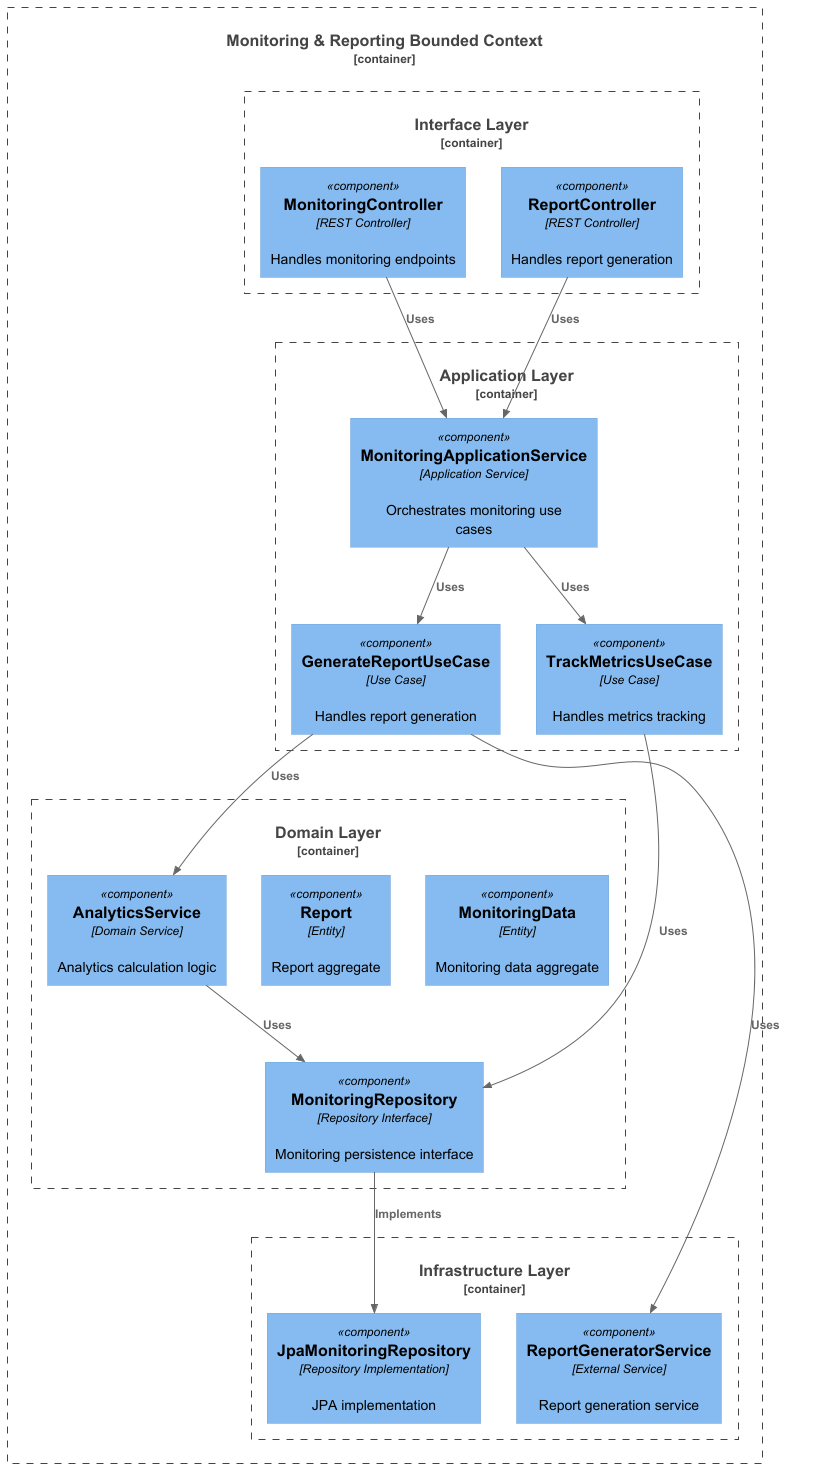

The diagram above was rendered by PlantUML. Its source (embedded in the PNG):
@startuml MonitoringReporting_Component_Diagram

!include https://raw.githubusercontent.com/plantuml-stdlib/C4-PlantUML/master/C4_Component.puml

Container_Boundary(mr_boundary, "Monitoring & Reporting Bounded Context") {
    
    Container_Boundary(interface_layer, "Interface Layer") {
        Component(monitoring_controller, "MonitoringController", "REST Controller", "Handles monitoring endpoints")
        Component(report_controller, "ReportController", "REST Controller", "Handles report generation")
    }
    
    Container_Boundary(application_layer, "Application Layer") {
        Component(monitoring_service, "MonitoringApplicationService", "Application Service", "Orchestrates monitoring use cases")
        Component(generate_report_usecase, "GenerateReportUseCase", "Use Case", "Handles report generation")
        Component(track_metrics_usecase, "TrackMetricsUseCase", "Use Case", "Handles metrics tracking")
    }
    
    Container_Boundary(domain_layer, "Domain Layer") {
        Component(monitoring_data, "MonitoringData", "Entity", "Monitoring data aggregate")
        Component(report_entity, "Report", "Entity", "Report aggregate")
        Component(analytics_service, "AnalyticsService", "Domain Service", "Analytics calculation logic")
        Component(monitoring_repository, "MonitoringRepository", "Repository Interface", "Monitoring persistence interface")
    }
    
    Container_Boundary(infrastructure_layer, "Infrastructure Layer") {
        Component(jpa_monitoring_repo, "JpaMonitoringRepository", "Repository Implementation", "JPA implementation")
        Component(report_generator, "ReportGeneratorService", "External Service", "Report generation service")
    }
}

Rel(monitoring_controller, monitoring_service, "Uses")
Rel(report_controller, monitoring_service, "Uses")
Rel(monitoring_service, generate_report_usecase, "Uses")
Rel(monitoring_service, track_metrics_usecase, "Uses")
Rel(generate_report_usecase, analytics_service, "Uses")
Rel(track_metrics_usecase, monitoring_repository, "Uses")
Rel(analytics_service, monitoring_repository, "Uses")
Rel(monitoring_repository, jpa_monitoring_repo, "Implements")
Rel(generate_report_usecase, report_generator, "Uses")

@enduml